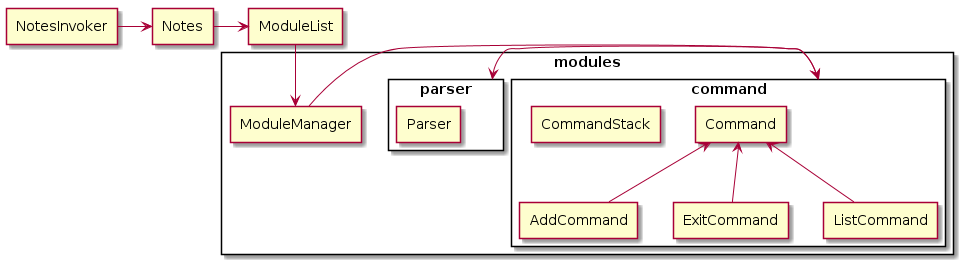

The diagram above was rendered by PlantUML. Its source (embedded in the PNG):
@startuml
rectangle modules {
rectangle command {
agent AddCommand
agent Command
agent CommandStack
agent ExitCommand
agent ListCommand
}
rectangle parser {
agent Parser
}
agent ModuleManager
}
agent ModuleList
agent NotesInvoker
agent Notes

AddCommand -up-> (Command)
ExitCommand -up-> (Command)
ListCommand -up-> (Command)

ModuleManager -> command
command <-> parser

ModuleList -down-> ModuleManager

NotesInvoker -right-> Notes
Notes -> ModuleList
@enduml